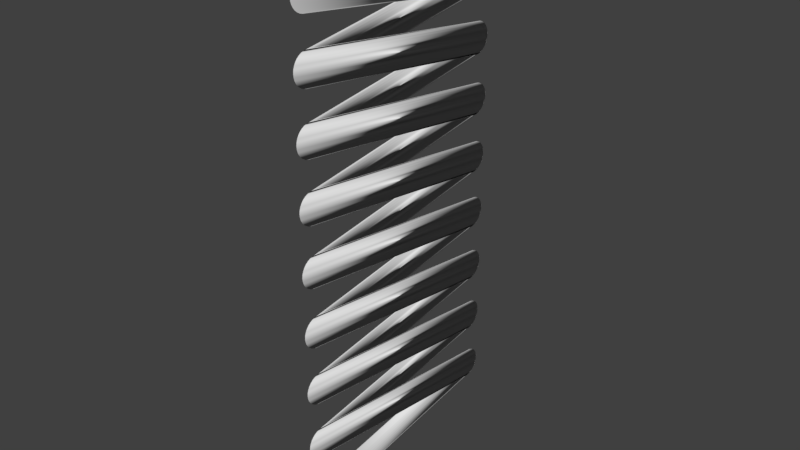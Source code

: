 # Source: coiled_spring.blend  (saved by Blender 2.78.0; exported with 4.5.12 LTS)
import bpy
from mathutils import Matrix  # noqa: F401  (used for matrix-valued properties, if any)

bpy.ops.wm.read_factory_settings(use_empty=True)
scene = bpy.context.scene
scene.name = 'Scene'

# ---- collections
col_collection_1 = bpy.data.collections.new('Collection 1'); scene.collection.children.link(col_collection_1)

# ---- world
world_world = bpy.data.worlds.new('World'); scene.world = world_world
world_world.color = (0.05088, 0.05088, 0.05088)
world_world.use_sun_shadow = False
world_world.sun_shadow_jitter_overblur = 0.0
world_world.cycles.sampling_method = 'MANUAL'

# ---- meshes
me_circle_001 = bpy.data.meshes.new('Circle.001')
me_circle_001.from_pydata([(-1.18e-07, -3.005, -5.402e-08), (-1.108e-07, -3.015, 0.09755), (-1.034e-07, -3.043, 0.1913), (-1.183e-07, -3.09, 0.2778), (-8.846e-08, -3.152, 0.3536), (-8.846e-08, -3.228, 0.4157), (-8.846e-08, -3.314, 0.4619), (-8.846e-08, -3.408, 0.4904), (-8.846e-08, -3.505, 0.5), (-8.846e-08, -3.603, 0.4904), (-8.846e-08, -3.697, 0.4619), (-8.846e-08, -3.783, 0.4157), (-8.846e-08, -3.859, 0.3536), (-1.183e-07, -3.921, 0.2778), (-1.034e-07, -3.967, 0.1913), (-1.108e-07, -3.996, 0.09754), (-1.18e-07, -4.005, -2.169e-07), (-1.257e-07, -3.996, -0.09755), (-1.332e-07, -3.967, -0.1913), (-1.183e-07, -3.921, -0.2778), (-1.481e-07, -3.859, -0.3536), (-1.481e-07, -3.783, -0.4157), (-1.481e-07, -3.697, -0.4619), (-1.481e-07, -3.603, -0.4904), (-1.183e-07, -3.505, -0.5), (-1.481e-07, -3.408, -0.4904), (-1.481e-07, -3.314, -0.4619), (-1.481e-07, -3.228, -0.4157), (-1.481e-07, -3.152, -0.3536), (-1.183e-07, -3.09, -0.2778), (-1.332e-07, -3.043, -0.1913), (-1.257e-07, -3.015, -0.09754)], [(1, 0), (2, 1), (3, 2), (4, 3), (5, 4), (6, 5), (7, 6), (8, 7), (9, 8), (10, 9), (11, 10), (12, 11), (13, 12), (14, 13), (15, 14), (16, 15), (17, 16), (18, 17), (19, 18), (20, 19), (21, 20), (22, 21), (23, 22), (24, 23), (25, 24), (26, 25), (27, 26), (28, 27), (29, 28), (30, 29), (31, 30), (0, 31)], [])
me_circle_001.use_remesh_preserve_volume = False
me_circle_001.use_remesh_preserve_attributes = False
me_circle_001.use_mirror_vertex_groups = False
me_circle_001.update()
me_circle = bpy.data.meshes.new('Circle')
me_circle.from_pydata([], [], [])
me_circle.use_remesh_preserve_volume = False
me_circle.use_remesh_preserve_attributes = False
me_circle.use_mirror_vertex_groups = False
me_circle.update()

# ---- objects
ob_circle_001 = bpy.data.objects.new('Circle.001', me_circle_001)
ob_circle = bpy.data.objects.new('Circle', me_circle)

# ---- transforms, parenting, visibility, modifiers, constraints
ob_circle_001.location = (0.0, 0.0, 0.0)
ob_circle_001.lineart.crease_threshold = 0.0
_m = ob_circle_001.modifiers.new('Screw', 'SCREW')
_m.steps = 192
_m.angle = 50.27
_m.screw_offset = 15.0
_m.merge_threshold = 0.0
ob_circle.location = (0.0, 0.0, 0.0)
ob_circle.rotation_euler = (-1.371, -0.003352, -0.8359)
ob_circle.lineart.crease_threshold = 0.0

# ---- collection membership
col_collection_1.objects.link(ob_circle_001)
col_collection_1.objects.link(ob_circle)

# ---- scene / render settings (as saved in the file)
scene.frame_start = 1; scene.frame_end = 250; scene.frame_set(1)
scene.render.engine = 'BLENDER_EEVEE_NEXT'
scene.render.resolution_percentage = 50
scene.render.dither_intensity = 0.0
scene.cycles.use_denoising = False
scene.cycles.samples = 128
scene.cycles.sampling_pattern = 'TABULATED_SOBOL'
scene.cycles.light_sampling_threshold = 0.0
scene.cycles.use_adaptive_sampling = False
scene.cycles.use_light_tree = False
scene.cycles.blur_glossy = 0.0
scene.cycles.sample_clamp_indirect = 0.0
scene.view_settings.view_transform = 'Standard'
bpy.context.view_layer.update()

# ---- added for rendering (the .blend has no active camera and no usable light): camera, sun
cam_auto = bpy.data.cameras.new('AutoCamera')
cam_auto.lens = 50.0
cam_auto.sensor_width = 36.0
cam_auto.clip_end = 1000.0
ob_auto_camera = bpy.data.objects.new('AutoCamera', cam_auto)
scene.collection.objects.link(ob_auto_camera)
ob_auto_camera.location = (18.1387, -21.7664, 22.0109)
ob_auto_camera.rotation_euler = (1.09748, -7.21219e-08, 0.694738)
scene.camera = ob_auto_camera
light_auto_sun = bpy.data.lights.new('AutoSun', 'SUN')
light_auto_sun.energy = 3.0
light_auto_sun.angle = 0.0523599
ob_auto_sun = bpy.data.objects.new('AutoSun', light_auto_sun)
scene.collection.objects.link(ob_auto_sun)
ob_auto_sun.rotation_euler = (0.872665, 0.174533, 0.523599)
bpy.context.view_layer.update()
